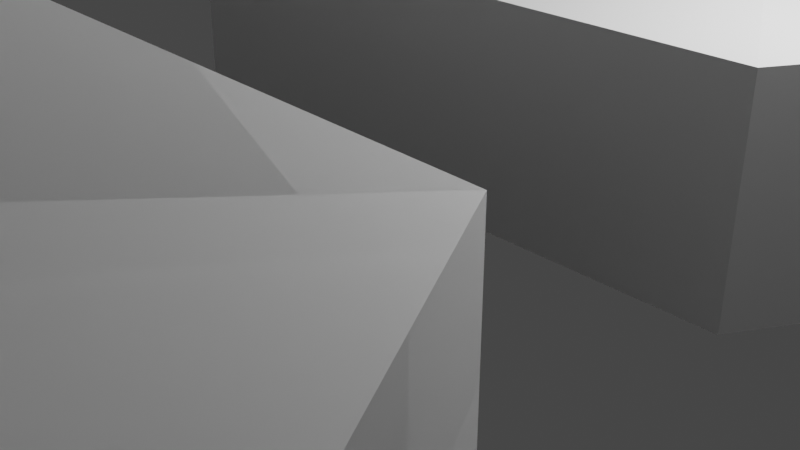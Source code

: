 # Source: holder_bearing5blend.blend  (saved by Blender 3.2.14; exported with 4.5.12 LTS)
import bpy
from mathutils import Matrix  # noqa: F401  (used for matrix-valued properties, if any)

bpy.ops.wm.read_factory_settings(use_empty=True)
scene = bpy.context.scene
scene.name = 'Scene'

# ---- collections
col_collection = bpy.data.collections.new('Collection'); scene.collection.children.link(col_collection)

# ---- world
world_world = bpy.data.worlds.new('World'); scene.world = world_world
world_world.use_nodes = True; world_world.node_tree.nodes.clear()
_N = world_world.node_tree.nodes; _L = world_world.node_tree.links
n0 = _N.new('ShaderNodeOutputWorld'); n0.name = 'World Output'; n0.location = (300, 300)
n1 = _N.new('ShaderNodeBackground'); n1.name = 'Background'; n1.location = (10, 300)
n1.inputs[0].default_value = (0.05088, 0.05088, 0.05088, 1.0)
_L.new(n1.outputs[0], n0.inputs[0])
n0.is_active_output = True
world_world.color = (0.05088, 0.05088, 0.05088)
world_world.use_sun_shadow = False
world_world.sun_shadow_jitter_overblur = 0.0

# ---- cameras
cam_camera = bpy.data.cameras.new('Camera')
cam_camera.clip_end = 100.0
cam_camera.ortho_scale = 7.314

# ---- lights
light_light = bpy.data.lights.new('Light', 'POINT')
light_light.transmission_factor = 0.0
light_light.energy = 1000.0
light_light.shadow_soft_size = 0.1
light_light.shadow_maximum_resolution = 0.006
light_light.use_absolute_resolution = True

# ---- meshes
me_bearing5 = bpy.data.meshes.new('bearing5')
me_bearing5.from_pydata([(-1.837, -11.9, 21.02), (1.837, -11.9, 21.02), (3.675, -8.721, 21.02), (1.837, -5.538, 21.02), (-1.837, -5.538, 21.02), (-3.675, -8.721, 21.02), (-1.837, -11.9, 4.184), (-3.675, -8.721, 4.184), (-1.837, -5.538, 4.184), (1.837, -11.9, 4.184), (3.675, -8.721, 4.184), (1.837, -5.538, 4.184), (-3.518, -14.81, 2.321), (-7.036, -8.721, 2.321), (-3.518, -2.627, 2.321), (3.518, -14.81, 2.321), (7.036, -8.721, 2.321), (3.518, -2.627, 2.321), (-3.518, -14.81, 0.04163), (-7.036, -8.721, 0.04163), (-3.518, -2.627, 0.04163), (3.518, -14.81, 0.04163), (7.036, -8.721, 0.04163), (3.518, -2.627, 0.04163), (-1.942, -12.08, 0.8407), (-3.884, -8.721, 0.8407), (-1.942, -5.357, 0.8407), (1.942, -12.08, 0.8407), (3.884, -8.721, 0.8407), (1.942, -5.357, 0.8407), (-3.518, -14.81, 2.321), (-3.518, -14.81, 0.04163), (-1.942, -12.08, 0.8407), (-3.884, -8.721, 0.8407), (-1.837, -11.9, 4.184), (-3.675, -8.721, 4.184), (-1.837, -5.538, 4.184), (1.837, -11.9, 4.184), (3.675, -8.721, 4.184), (1.837, -5.538, 4.184), (-7.036, -8.721, 2.321), (-3.518, -2.627, 2.321), (3.518, -14.81, 2.321), (7.036, -8.721, 2.321), (3.518, -2.627, 2.321), (-7.036, -8.721, 0.04163), (-3.518, -2.627, 0.04163), (3.518, -14.81, 0.04163), (7.036, -8.721, 0.04163), (3.518, -2.627, 0.04163), (-3.518, -14.81, 2.321), (-3.518, -14.81, 0.04163), (3.518, 0.2648, 0.1084), (-3.518, 12.45, 0.1084), (-7.036, 6.358, 0.1084), (3.518, 12.45, 2.388), (7.036, 6.358, 2.388), (3.518, 0.2648, 2.388), (-3.518, 12.45, 2.388), (-7.036, 6.358, 2.388), (1.942, 9.722, 0.9075), (3.884, 6.358, 0.9075), (1.942, 2.995, 0.9075), (-1.942, 9.722, 0.9075), (-3.884, 6.358, 0.9075), (-1.942, 2.995, 0.9075), (3.518, 12.45, 0.1084), (7.036, 6.358, 0.1084), (3.518, 0.2648, 0.1084), (-3.518, 12.45, 0.1084), (-7.036, 6.358, 0.1084), (-3.518, 0.2648, 0.1084), (3.518, 0.2648, 2.388), (-7.036, 6.358, 2.388), (-3.518, 0.2648, 2.388), (7.036, 6.358, 0.1084), (3.518, 12.45, 0.1084), (-1.929, 9.719, 2.844), (1.929, 9.719, 2.844), (3.859, 6.377, 2.844), (1.929, 3.036, 2.844), (-1.929, 3.036, 2.844), (-3.859, 6.377, 2.844), (-1.929, 9.719, 1.676), (1.929, 9.719, 1.676), (3.859, 6.377, 1.676), (1.929, 3.036, 1.676), (-1.929, 3.036, 1.676), (-3.859, 6.377, 1.676)], [(30, 31), (32, 33), (31, 32), (34, 35), (34, 37), (50, 51)], [(0, 7, 6), (5, 7, 0), (7, 4, 8), (5, 4, 7), (1, 6, 9), (0, 6, 1), (10, 2, 9), (2, 1, 9), (10, 11, 2), (11, 3, 2), (11, 8, 3), (8, 4, 3), (1, 2, 3, 4, 5, 0), (6, 12, 15, 9), (10, 16, 17, 11), (8, 14, 13, 7), (11, 17, 14, 8), (7, 13, 12, 6), (9, 15, 16, 10), (13, 19, 18, 12), (17, 23, 20, 14), (14, 20, 19, 13), (12, 18, 21, 15), (15, 21, 22, 16), (16, 22, 23, 17), (21, 27, 28, 22), (22, 28, 29, 23), (19, 25, 24, 18), (23, 29, 26, 20), (20, 26, 25, 19), (18, 24, 27, 21), (29, 28, 27, 24, 25, 26), (38, 43, 44, 39), (36, 41, 40, 35), (39, 44, 41, 36), (37, 42, 43, 38), (44, 49, 46, 41), (41, 46, 45, 40), (42, 47, 48, 43), (43, 48, 49, 44), (58, 53, 54, 59), (56, 75, 76, 55), (57, 52, 75, 56), (55, 76, 53, 58), (73, 70, 71, 74), (68, 62, 61, 67), (74, 71, 68, 72), (60, 61, 62, 65, 64, 63), (71, 65, 62, 68), (66, 60, 63, 69), (69, 63, 64, 70), (67, 61, 60, 66), (70, 64, 65, 71), (56, 55, 78), (79, 56, 78), (80, 56, 79), (56, 80, 72), (80, 81, 72), (72, 81, 74), (73, 74, 81), (81, 82, 73), (82, 77, 73), (73, 77, 58), (77, 78, 58), (58, 78, 55), (80, 79, 85, 86), (82, 81, 87, 88), (78, 77, 83, 84), (79, 78, 84, 85), (81, 80, 86, 87), (77, 82, 88, 83), (88, 87, 86, 85, 84, 83)])
me_bearing5.update()

# ---- objects
ob_light = bpy.data.objects.new('Light', light_light)
ob_camera = bpy.data.objects.new('Camera', cam_camera)
ob_bearing5 = bpy.data.objects.new('bearing5', me_bearing5)

# ---- transforms, parenting, visibility, modifiers, constraints
ob_light.location = (4.076, 1.005, 5.904)
ob_light.rotation_euler = (0.6503, 0.05522, 1.866)
ob_light.lock_rotations_4d = False
ob_light.empty_display_type = 'ARROWS'
ob_light.color = (0.0, 0.0, 0.0, 0.0)
ob_light.lineart.crease_threshold = 0.0
ob_camera.location = (7.359, -6.926, 4.958)
ob_camera.rotation_euler = (1.109, 0.0, 0.8149)
ob_camera.lock_rotations_4d = False
ob_camera.empty_display_type = 'ARROWS'
ob_camera.color = (0.0, 0.0, 0.0, 0.0)
ob_camera.display_type = 'WIRE'
ob_camera.lineart.crease_threshold = 0.0
ob_bearing5.location = (0.0, 0.0, 0.0)

# ---- collection membership
col_collection.objects.link(ob_light)
col_collection.objects.link(ob_camera)
col_collection.objects.link(ob_bearing5)

# ---- scene / render settings (as saved in the file)
scene.camera = ob_camera
scene.frame_start = 1; scene.frame_end = 250; scene.frame_set(1)
scene.render.engine = 'BLENDER_EEVEE_NEXT'
scene.cycles.sampling_pattern = 'TABULATED_SOBOL'
scene.cycles.use_light_tree = False
scene.view_settings.view_transform = 'Filmic'
bpy.context.view_layer.update()

